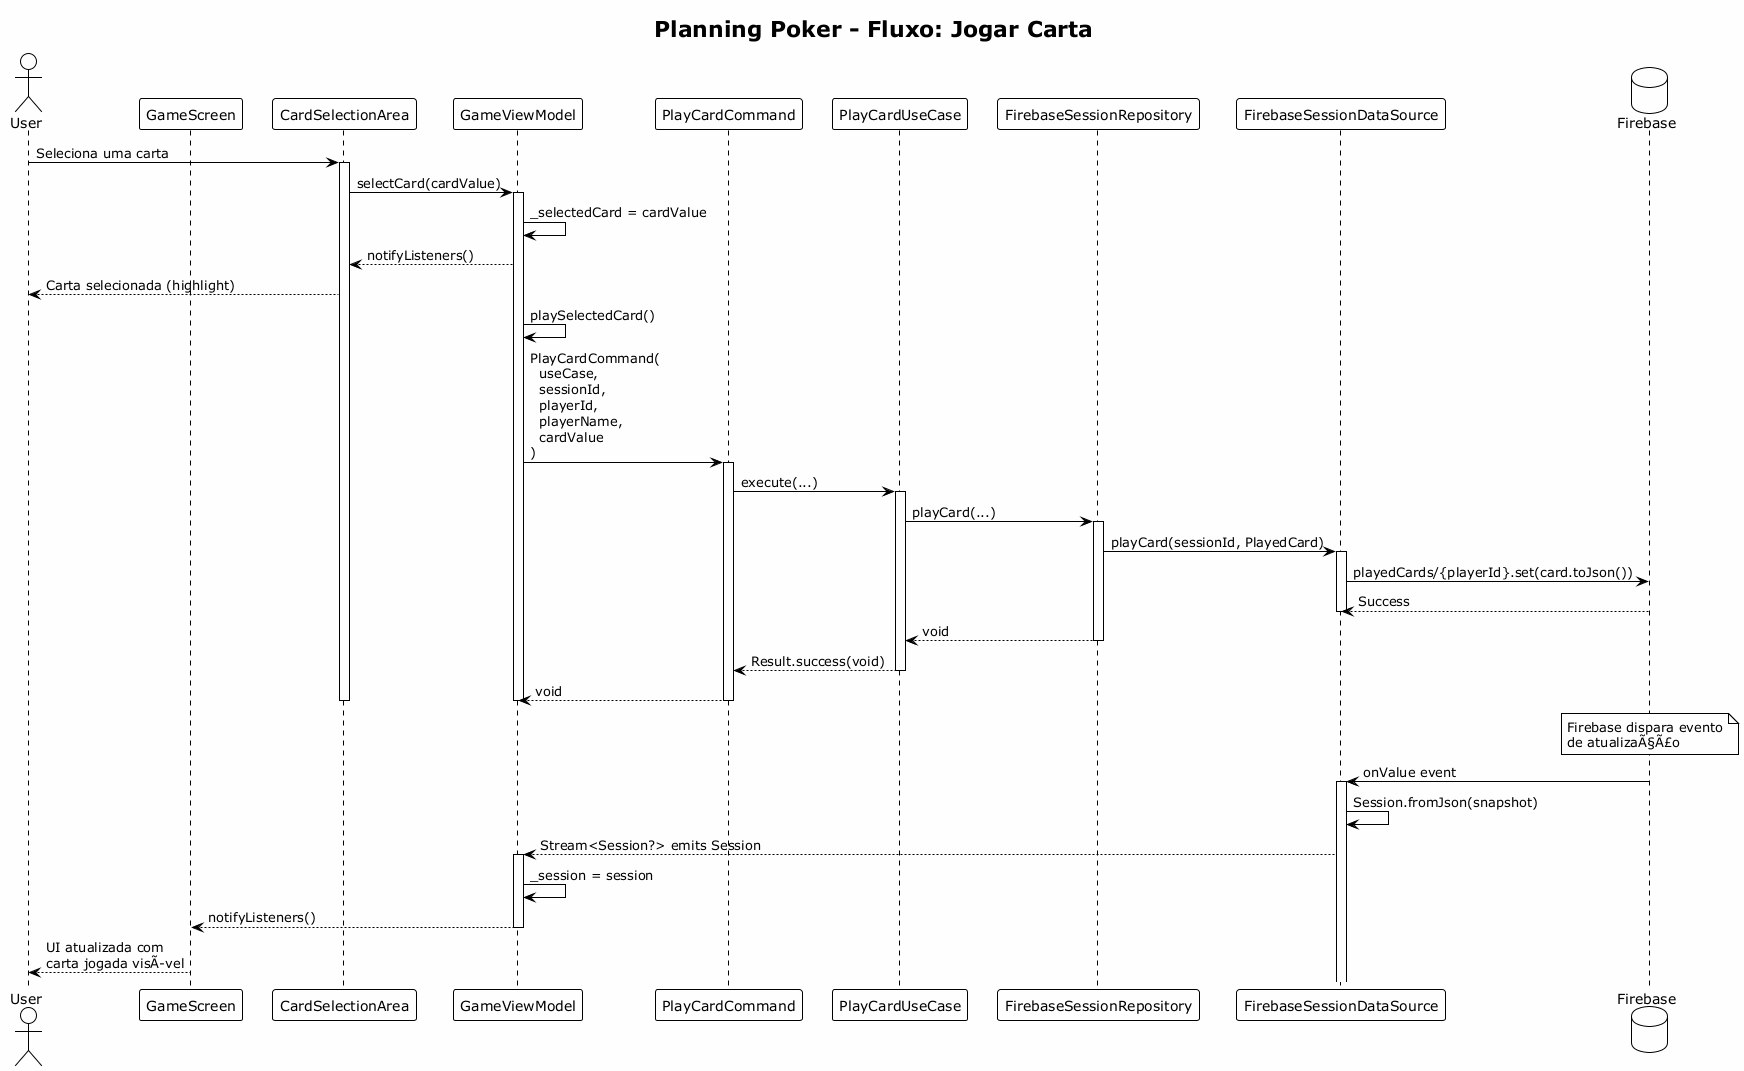

The diagram above was rendered by PlantUML. Its source (embedded in the PNG):
@startuml flow_play_card

!theme plain
skinparam backgroundColor #FEFEFE

title Planning Poker - Fluxo: Jogar Carta

actor User
participant "GameScreen" as View
participant "CardSelectionArea" as Cards
participant "GameViewModel" as VM
participant "PlayCardCommand" as Cmd
participant "PlayCardUseCase" as UC
participant "FirebaseSessionRepository" as Repo
participant "FirebaseSessionDataSource" as DS
database "Firebase" as FB

User -> Cards : Seleciona uma carta
activate Cards

Cards -> VM : selectCard(cardValue)
activate VM

VM -> VM : _selectedCard = cardValue
VM --> Cards : notifyListeners()
Cards --> User : Carta selecionada (highlight)

VM -> VM : playSelectedCard()

VM -> Cmd : PlayCardCommand(\n  useCase,\n  sessionId,\n  playerId,\n  playerName,\n  cardValue\n)
activate Cmd

Cmd -> UC : execute(...)
activate UC

UC -> Repo : playCard(...)
activate Repo

Repo -> DS : playCard(sessionId, PlayedCard)
activate DS

DS -> FB : playedCards/{playerId}.set(card.toJson())
FB --> DS : Success
deactivate DS

Repo --> UC : void
deactivate Repo

UC --> Cmd : Result.success(void)
deactivate UC

Cmd --> VM : void
deactivate Cmd

deactivate VM
deactivate Cards

note over FB
  Firebase dispara evento
  de atualizaÃ§Ã£o
end note

FB -> DS : onValue event
activate DS

DS -> DS : Session.fromJson(snapshot)
DS --> VM : Stream<Session?> emits Session

activate VM
VM -> VM : _session = session
VM --> View : notifyListeners()
deactivate VM

View --> User : UI atualizada com\ncarta jogada visÃvel

@enduml